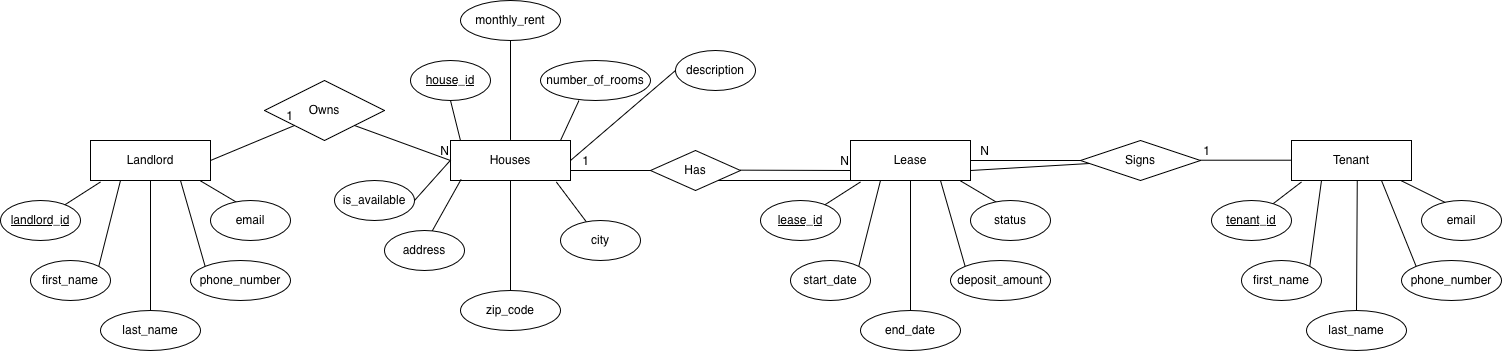

The diagram above was exported from draw.io. Its source (the exported page's mxGraphModel, read from the mxfile embedded in the PNG):
<mxGraphModel dx="1895" dy="1227" grid="1" gridSize="10" guides="1" tooltips="1" connect="1" arrows="1" fold="1" page="1" pageScale="1" pageWidth="827" pageHeight="1169" math="0" shadow="0">
  <root>
    <mxCell id="0" />
    <mxCell id="1" parent="0" />
    <mxCell id="J68r0x_3e9uZNOmHJYIj-1" parent="1" style="whiteSpace=wrap;html=1;align=center;" value="Landlord" vertex="1">
      <mxGeometry height="40" width="120" x="120" y="320" as="geometry" />
    </mxCell>
    <mxCell id="J68r0x_3e9uZNOmHJYIj-3" edge="1" parent="1" source="J68r0x_3e9uZNOmHJYIj-1" style="endArrow=none;html=1;rounded=0;exitX=0.083;exitY=1.037;exitDx=0;exitDy=0;exitPerimeter=0;" target="J68r0x_3e9uZNOmHJYIj-4" value="">
      <mxGeometry relative="1" as="geometry">
        <mxPoint x="230" y="430" as="sourcePoint" />
        <mxPoint x="130" y="440" as="targetPoint" />
      </mxGeometry>
    </mxCell>
    <mxCell id="J68r0x_3e9uZNOmHJYIj-4" parent="1" style="ellipse;whiteSpace=wrap;html=1;align=center;fontStyle=4;" value="landlord_id" vertex="1">
      <mxGeometry height="40" width="80" x="30" y="380" as="geometry" />
    </mxCell>
    <mxCell id="J68r0x_3e9uZNOmHJYIj-6" edge="1" parent="1" source="J68r0x_3e9uZNOmHJYIj-1" style="endArrow=none;html=1;rounded=0;exitX=0.914;exitY=1.005;exitDx=0;exitDy=0;exitPerimeter=0;entryX=0.5;entryY=0.25;entryDx=0;entryDy=0;entryPerimeter=0;" target="J68r0x_3e9uZNOmHJYIj-7" value="">
      <mxGeometry relative="1" as="geometry">
        <mxPoint x="230" y="430" as="sourcePoint" />
        <mxPoint x="240" y="420" as="targetPoint" />
      </mxGeometry>
    </mxCell>
    <mxCell id="J68r0x_3e9uZNOmHJYIj-7" parent="1" style="ellipse;whiteSpace=wrap;html=1;align=center;" value="email" vertex="1">
      <mxGeometry height="40" width="80" x="240" y="380" as="geometry" />
    </mxCell>
    <mxCell id="J68r0x_3e9uZNOmHJYIj-8" parent="1" style="ellipse;whiteSpace=wrap;html=1;align=center;" value="first_name" vertex="1">
      <mxGeometry height="40" width="80" x="60" y="440" as="geometry" />
    </mxCell>
    <mxCell id="J68r0x_3e9uZNOmHJYIj-9" parent="1" style="ellipse;whiteSpace=wrap;html=1;align=center;" value="last_name" vertex="1">
      <mxGeometry height="40" width="100" x="130" y="490" as="geometry" />
    </mxCell>
    <mxCell id="J68r0x_3e9uZNOmHJYIj-10" parent="1" style="ellipse;whiteSpace=wrap;html=1;align=center;" value="phone_number" vertex="1">
      <mxGeometry height="40" width="100" x="220" y="440" as="geometry" />
    </mxCell>
    <mxCell id="J68r0x_3e9uZNOmHJYIj-11" edge="1" parent="1" source="J68r0x_3e9uZNOmHJYIj-1" style="endArrow=none;html=1;rounded=0;exitX=0.25;exitY=1;exitDx=0;exitDy=0;entryX=1;entryY=0;entryDx=0;entryDy=0;" target="J68r0x_3e9uZNOmHJYIj-8" value="">
      <mxGeometry relative="1" as="geometry">
        <mxPoint x="230" y="430" as="sourcePoint" />
        <mxPoint x="390" y="430" as="targetPoint" />
      </mxGeometry>
    </mxCell>
    <mxCell id="J68r0x_3e9uZNOmHJYIj-12" edge="1" parent="1" source="J68r0x_3e9uZNOmHJYIj-1" style="endArrow=none;html=1;rounded=0;exitX=0.5;exitY=1;exitDx=0;exitDy=0;entryX=0.5;entryY=0;entryDx=0;entryDy=0;" target="J68r0x_3e9uZNOmHJYIj-9" value="">
      <mxGeometry relative="1" as="geometry">
        <mxPoint x="230" y="430" as="sourcePoint" />
        <mxPoint x="390" y="430" as="targetPoint" />
      </mxGeometry>
    </mxCell>
    <mxCell id="J68r0x_3e9uZNOmHJYIj-13" edge="1" parent="1" source="J68r0x_3e9uZNOmHJYIj-1" style="endArrow=none;html=1;rounded=0;exitX=0.75;exitY=1;exitDx=0;exitDy=0;entryX=0;entryY=0;entryDx=0;entryDy=0;" target="J68r0x_3e9uZNOmHJYIj-10" value="">
      <mxGeometry relative="1" as="geometry">
        <mxPoint x="230" y="430" as="sourcePoint" />
        <mxPoint x="390" y="430" as="targetPoint" />
      </mxGeometry>
    </mxCell>
    <mxCell id="J68r0x_3e9uZNOmHJYIj-14" parent="1" style="whiteSpace=wrap;html=1;align=center;" value="Houses" vertex="1">
      <mxGeometry height="40" width="120" x="480" y="320" as="geometry" />
    </mxCell>
    <mxCell id="J68r0x_3e9uZNOmHJYIj-16" parent="1" style="ellipse;whiteSpace=wrap;html=1;align=center;fontStyle=4;" value="house_id" vertex="1">
      <mxGeometry height="40" width="80" x="440" y="240" as="geometry" />
    </mxCell>
    <mxCell id="J68r0x_3e9uZNOmHJYIj-18" edge="1" parent="1" source="J68r0x_3e9uZNOmHJYIj-16" style="endArrow=none;html=1;rounded=0;exitX=0.5;exitY=1;exitDx=0;exitDy=0;entryX=0.083;entryY=0;entryDx=0;entryDy=0;entryPerimeter=0;" target="J68r0x_3e9uZNOmHJYIj-14" value="">
      <mxGeometry relative="1" as="geometry">
        <mxPoint x="470" y="300" as="sourcePoint" />
        <mxPoint x="630" y="300" as="targetPoint" />
      </mxGeometry>
    </mxCell>
    <mxCell id="J68r0x_3e9uZNOmHJYIj-20" edge="1" parent="1" source="J68r0x_3e9uZNOmHJYIj-14" style="endArrow=none;html=1;rounded=0;exitX=0.088;exitY=0.974;exitDx=0;exitDy=0;exitPerimeter=0;entryX=0.587;entryY=0.045;entryDx=0;entryDy=0;entryPerimeter=0;" target="J68r0x_3e9uZNOmHJYIj-21" value="">
      <mxGeometry relative="1" as="geometry">
        <mxPoint x="414" y="419.43" as="sourcePoint" />
        <mxPoint x="491" y="420" as="targetPoint" />
      </mxGeometry>
    </mxCell>
    <mxCell id="J68r0x_3e9uZNOmHJYIj-21" parent="1" style="ellipse;whiteSpace=wrap;html=1;align=center;" value="address" vertex="1">
      <mxGeometry height="40" width="80" x="414" y="410" as="geometry" />
    </mxCell>
    <mxCell id="J68r0x_3e9uZNOmHJYIj-24" edge="1" parent="1" source="J68r0x_3e9uZNOmHJYIj-14" style="endArrow=none;html=1;rounded=0;exitX=0.882;exitY=1.037;exitDx=0;exitDy=0;exitPerimeter=0;" target="J68r0x_3e9uZNOmHJYIj-25" value="">
      <mxGeometry relative="1" as="geometry">
        <mxPoint x="520" y="420" as="sourcePoint" />
        <mxPoint x="586" y="420" as="targetPoint" />
      </mxGeometry>
    </mxCell>
    <mxCell id="J68r0x_3e9uZNOmHJYIj-25" parent="1" style="ellipse;whiteSpace=wrap;html=1;align=center;" value="city" vertex="1">
      <mxGeometry height="40" width="80" x="590" y="400" as="geometry" />
    </mxCell>
    <mxCell id="J68r0x_3e9uZNOmHJYIj-28" edge="1" parent="1" source="J68r0x_3e9uZNOmHJYIj-14" style="endArrow=none;html=1;rounded=0;exitX=0.5;exitY=1;exitDx=0;exitDy=0;entryX=0.5;entryY=0;entryDx=0;entryDy=0;" target="J68r0x_3e9uZNOmHJYIj-29" value="">
      <mxGeometry relative="1" as="geometry">
        <mxPoint x="400" y="520" as="sourcePoint" />
        <mxPoint x="540" y="480" as="targetPoint" />
      </mxGeometry>
    </mxCell>
    <mxCell id="J68r0x_3e9uZNOmHJYIj-29" parent="1" style="ellipse;whiteSpace=wrap;html=1;align=center;" value="zip_code" vertex="1">
      <mxGeometry height="40" width="100" x="490" y="470" as="geometry" />
    </mxCell>
    <mxCell id="J68r0x_3e9uZNOmHJYIj-30" edge="1" parent="1" style="endArrow=none;html=1;rounded=0;entryX=0.5;entryY=1;entryDx=0;entryDy=0;" target="J68r0x_3e9uZNOmHJYIj-31" value="">
      <mxGeometry relative="1" as="geometry">
        <mxPoint x="540" y="319.43" as="sourcePoint" />
        <mxPoint x="540" y="220" as="targetPoint" />
      </mxGeometry>
    </mxCell>
    <mxCell id="J68r0x_3e9uZNOmHJYIj-31" parent="1" style="ellipse;whiteSpace=wrap;html=1;align=center;" value="monthly_rent" vertex="1">
      <mxGeometry height="40" width="100" x="490" y="180" as="geometry" />
    </mxCell>
    <mxCell id="J68r0x_3e9uZNOmHJYIj-32" edge="1" parent="1" style="endArrow=none;html=1;rounded=0;entryX=0.349;entryY=1.005;entryDx=0;entryDy=0;entryPerimeter=0;" target="J68r0x_3e9uZNOmHJYIj-33" value="">
      <mxGeometry relative="1" as="geometry">
        <mxPoint x="590" y="320" as="sourcePoint" />
        <mxPoint x="600" y="280" as="targetPoint" />
      </mxGeometry>
    </mxCell>
    <mxCell id="J68r0x_3e9uZNOmHJYIj-33" parent="1" style="ellipse;whiteSpace=wrap;html=1;align=center;" value="number_of_rooms" vertex="1">
      <mxGeometry height="40" width="110" x="570" y="240" as="geometry" />
    </mxCell>
    <mxCell id="J68r0x_3e9uZNOmHJYIj-34" edge="1" parent="1" source="J68r0x_3e9uZNOmHJYIj-35" style="endArrow=none;html=1;rounded=0;exitX=1;exitY=0.5;exitDx=0;exitDy=0;" value="">
      <mxGeometry relative="1" as="geometry">
        <mxPoint x="430" y="340" as="sourcePoint" />
        <mxPoint x="480" y="339.71" as="targetPoint" />
      </mxGeometry>
    </mxCell>
    <mxCell id="J68r0x_3e9uZNOmHJYIj-35" parent="1" style="ellipse;whiteSpace=wrap;html=1;align=center;" value="is_available" vertex="1">
      <mxGeometry height="40" width="80" x="364" y="360" as="geometry" />
    </mxCell>
    <mxCell id="J68r0x_3e9uZNOmHJYIj-36" edge="1" parent="1" style="endArrow=none;html=1;rounded=0;entryX=0;entryY=0.5;entryDx=0;entryDy=0;" target="J68r0x_3e9uZNOmHJYIj-37" value="">
      <mxGeometry relative="1" as="geometry">
        <mxPoint x="600" y="340" as="sourcePoint" />
        <mxPoint x="640" y="340" as="targetPoint" />
      </mxGeometry>
    </mxCell>
    <mxCell id="J68r0x_3e9uZNOmHJYIj-37" parent="1" style="ellipse;whiteSpace=wrap;html=1;align=center;" value="description" vertex="1">
      <mxGeometry height="40" width="80" x="705" y="230" as="geometry" />
    </mxCell>
    <mxCell id="J68r0x_3e9uZNOmHJYIj-41" parent="1" style="whiteSpace=wrap;html=1;align=center;" value="Tenant" vertex="1">
      <mxGeometry height="40" width="120" x="1321" y="320" as="geometry" />
    </mxCell>
    <mxCell id="J68r0x_3e9uZNOmHJYIj-42" edge="1" parent="1" source="J68r0x_3e9uZNOmHJYIj-41" style="endArrow=none;html=1;rounded=0;exitX=0.083;exitY=1.037;exitDx=0;exitDy=0;exitPerimeter=0;" target="J68r0x_3e9uZNOmHJYIj-43" value="">
      <mxGeometry relative="1" as="geometry">
        <mxPoint x="1441" y="430" as="sourcePoint" />
        <mxPoint x="1341" y="440" as="targetPoint" />
      </mxGeometry>
    </mxCell>
    <mxCell id="J68r0x_3e9uZNOmHJYIj-43" parent="1" style="ellipse;whiteSpace=wrap;html=1;align=center;fontStyle=4;" value="tenant_id" vertex="1">
      <mxGeometry height="40" width="80" x="1241" y="380" as="geometry" />
    </mxCell>
    <mxCell id="J68r0x_3e9uZNOmHJYIj-44" edge="1" parent="1" source="J68r0x_3e9uZNOmHJYIj-41" style="endArrow=none;html=1;rounded=0;exitX=0.914;exitY=1.005;exitDx=0;exitDy=0;exitPerimeter=0;entryX=0.5;entryY=0.25;entryDx=0;entryDy=0;entryPerimeter=0;" target="J68r0x_3e9uZNOmHJYIj-45" value="">
      <mxGeometry relative="1" as="geometry">
        <mxPoint x="1441" y="430" as="sourcePoint" />
        <mxPoint x="1451" y="420" as="targetPoint" />
      </mxGeometry>
    </mxCell>
    <mxCell id="J68r0x_3e9uZNOmHJYIj-45" parent="1" style="ellipse;whiteSpace=wrap;html=1;align=center;" value="email" vertex="1">
      <mxGeometry height="40" width="80" x="1451" y="380" as="geometry" />
    </mxCell>
    <mxCell id="J68r0x_3e9uZNOmHJYIj-46" parent="1" style="ellipse;whiteSpace=wrap;html=1;align=center;" value="first_name" vertex="1">
      <mxGeometry height="40" width="80" x="1271" y="440" as="geometry" />
    </mxCell>
    <mxCell id="J68r0x_3e9uZNOmHJYIj-47" parent="1" style="ellipse;whiteSpace=wrap;html=1;align=center;" value="last_name" vertex="1">
      <mxGeometry height="40" width="100" x="1336" y="490" as="geometry" />
    </mxCell>
    <mxCell id="J68r0x_3e9uZNOmHJYIj-48" parent="1" style="ellipse;whiteSpace=wrap;html=1;align=center;" value="phone_number" vertex="1">
      <mxGeometry height="40" width="100" x="1431" y="440" as="geometry" />
    </mxCell>
    <mxCell id="J68r0x_3e9uZNOmHJYIj-49" edge="1" parent="1" source="J68r0x_3e9uZNOmHJYIj-41" style="endArrow=none;html=1;rounded=0;exitX=0.25;exitY=1;exitDx=0;exitDy=0;entryX=1;entryY=0;entryDx=0;entryDy=0;" target="J68r0x_3e9uZNOmHJYIj-46" value="">
      <mxGeometry relative="1" as="geometry">
        <mxPoint x="1441" y="430" as="sourcePoint" />
        <mxPoint x="1601" y="430" as="targetPoint" />
      </mxGeometry>
    </mxCell>
    <mxCell id="J68r0x_3e9uZNOmHJYIj-50" edge="1" parent="1" source="J68r0x_3e9uZNOmHJYIj-41" style="endArrow=none;html=1;rounded=0;exitX=0.548;exitY=0.994;exitDx=0;exitDy=0;entryX=0.5;entryY=0;entryDx=0;entryDy=0;exitPerimeter=0;" target="J68r0x_3e9uZNOmHJYIj-47" value="">
      <mxGeometry relative="1" as="geometry">
        <mxPoint x="1441" y="430" as="sourcePoint" />
        <mxPoint x="1601" y="430" as="targetPoint" />
      </mxGeometry>
    </mxCell>
    <mxCell id="J68r0x_3e9uZNOmHJYIj-51" edge="1" parent="1" source="J68r0x_3e9uZNOmHJYIj-41" style="endArrow=none;html=1;rounded=0;exitX=0.75;exitY=1;exitDx=0;exitDy=0;entryX=0;entryY=0;entryDx=0;entryDy=0;" target="J68r0x_3e9uZNOmHJYIj-48" value="">
      <mxGeometry relative="1" as="geometry">
        <mxPoint x="1441" y="430" as="sourcePoint" />
        <mxPoint x="1601" y="430" as="targetPoint" />
      </mxGeometry>
    </mxCell>
    <mxCell id="J68r0x_3e9uZNOmHJYIj-52" parent="1" style="whiteSpace=wrap;html=1;align=center;" value="Lease" vertex="1">
      <mxGeometry height="40" width="120" x="880" y="320" as="geometry" />
    </mxCell>
    <mxCell id="J68r0x_3e9uZNOmHJYIj-53" edge="1" parent="1" source="J68r0x_3e9uZNOmHJYIj-52" style="endArrow=none;html=1;rounded=0;exitX=0.083;exitY=1.037;exitDx=0;exitDy=0;exitPerimeter=0;" target="J68r0x_3e9uZNOmHJYIj-54" value="">
      <mxGeometry relative="1" as="geometry">
        <mxPoint x="990" y="430" as="sourcePoint" />
        <mxPoint x="890" y="440" as="targetPoint" />
      </mxGeometry>
    </mxCell>
    <mxCell id="J68r0x_3e9uZNOmHJYIj-54" parent="1" style="ellipse;whiteSpace=wrap;html=1;align=center;fontStyle=4;" value="lease_id" vertex="1">
      <mxGeometry height="40" width="80" x="790" y="380" as="geometry" />
    </mxCell>
    <mxCell id="J68r0x_3e9uZNOmHJYIj-55" edge="1" parent="1" source="J68r0x_3e9uZNOmHJYIj-52" style="endArrow=none;html=1;rounded=0;exitX=0.914;exitY=1.005;exitDx=0;exitDy=0;exitPerimeter=0;entryX=0.5;entryY=0.25;entryDx=0;entryDy=0;entryPerimeter=0;" target="J68r0x_3e9uZNOmHJYIj-56" value="">
      <mxGeometry relative="1" as="geometry">
        <mxPoint x="990" y="430" as="sourcePoint" />
        <mxPoint x="1000" y="420" as="targetPoint" />
      </mxGeometry>
    </mxCell>
    <mxCell id="J68r0x_3e9uZNOmHJYIj-56" parent="1" style="ellipse;whiteSpace=wrap;html=1;align=center;" value="status" vertex="1">
      <mxGeometry height="40" width="80" x="1000" y="380" as="geometry" />
    </mxCell>
    <mxCell id="J68r0x_3e9uZNOmHJYIj-57" parent="1" style="ellipse;whiteSpace=wrap;html=1;align=center;" value="start_date" vertex="1">
      <mxGeometry height="40" width="80" x="820" y="440" as="geometry" />
    </mxCell>
    <mxCell id="J68r0x_3e9uZNOmHJYIj-58" parent="1" style="ellipse;whiteSpace=wrap;html=1;align=center;" value="end_date" vertex="1">
      <mxGeometry height="40" width="100" x="890" y="490" as="geometry" />
    </mxCell>
    <mxCell id="J68r0x_3e9uZNOmHJYIj-59" parent="1" style="ellipse;whiteSpace=wrap;html=1;align=center;" value="deposit_amount" vertex="1">
      <mxGeometry height="40" width="100" x="980" y="440" as="geometry" />
    </mxCell>
    <mxCell id="J68r0x_3e9uZNOmHJYIj-60" edge="1" parent="1" source="J68r0x_3e9uZNOmHJYIj-52" style="endArrow=none;html=1;rounded=0;exitX=0.25;exitY=1;exitDx=0;exitDy=0;entryX=1;entryY=0;entryDx=0;entryDy=0;" target="J68r0x_3e9uZNOmHJYIj-57" value="">
      <mxGeometry relative="1" as="geometry">
        <mxPoint x="990" y="430" as="sourcePoint" />
        <mxPoint x="1150" y="430" as="targetPoint" />
      </mxGeometry>
    </mxCell>
    <mxCell id="J68r0x_3e9uZNOmHJYIj-61" edge="1" parent="1" source="J68r0x_3e9uZNOmHJYIj-52" style="endArrow=none;html=1;rounded=0;exitX=0.5;exitY=1;exitDx=0;exitDy=0;entryX=0.5;entryY=0;entryDx=0;entryDy=0;" target="J68r0x_3e9uZNOmHJYIj-58" value="">
      <mxGeometry relative="1" as="geometry">
        <mxPoint x="990" y="430" as="sourcePoint" />
        <mxPoint x="1150" y="430" as="targetPoint" />
      </mxGeometry>
    </mxCell>
    <mxCell id="J68r0x_3e9uZNOmHJYIj-62" edge="1" parent="1" source="J68r0x_3e9uZNOmHJYIj-52" style="endArrow=none;html=1;rounded=0;exitX=0.75;exitY=1;exitDx=0;exitDy=0;entryX=0;entryY=0;entryDx=0;entryDy=0;" target="J68r0x_3e9uZNOmHJYIj-59" value="">
      <mxGeometry relative="1" as="geometry">
        <mxPoint x="990" y="430" as="sourcePoint" />
        <mxPoint x="1150" y="430" as="targetPoint" />
      </mxGeometry>
    </mxCell>
    <mxCell id="J68r0x_3e9uZNOmHJYIj-83" parent="1" style="shape=rhombus;perimeter=rhombusPerimeter;whiteSpace=wrap;html=1;align=center;" value="Owns" vertex="1">
      <mxGeometry height="60" width="120" x="294" y="260" as="geometry" />
    </mxCell>
    <mxCell id="J68r0x_3e9uZNOmHJYIj-84" edge="1" parent="1" source="J68r0x_3e9uZNOmHJYIj-1" style="endArrow=none;html=1;rounded=0;exitX=1;exitY=0.5;exitDx=0;exitDy=0;entryX=0;entryY=1;entryDx=0;entryDy=0;" target="J68r0x_3e9uZNOmHJYIj-83" value="">
      <mxGeometry relative="1" as="geometry">
        <mxPoint x="160" y="239" as="sourcePoint" />
        <mxPoint x="320" y="239" as="targetPoint" />
      </mxGeometry>
    </mxCell>
    <mxCell id="J68r0x_3e9uZNOmHJYIj-85" connectable="0" parent="J68r0x_3e9uZNOmHJYIj-84" style="resizable=0;html=1;whiteSpace=wrap;align=right;verticalAlign=bottom;" value="1" vertex="1">
      <mxGeometry relative="1" x="1" as="geometry" />
    </mxCell>
    <mxCell id="J68r0x_3e9uZNOmHJYIj-86" edge="1" parent="1" source="J68r0x_3e9uZNOmHJYIj-83" style="endArrow=none;html=1;rounded=0;exitX=1;exitY=1;exitDx=0;exitDy=0;entryX=0;entryY=0.5;entryDx=0;entryDy=0;" target="J68r0x_3e9uZNOmHJYIj-14" value="">
      <mxGeometry relative="1" as="geometry">
        <mxPoint x="310" y="339.71" as="sourcePoint" />
        <mxPoint x="470" y="339.71" as="targetPoint" />
      </mxGeometry>
    </mxCell>
    <mxCell id="J68r0x_3e9uZNOmHJYIj-87" connectable="0" parent="J68r0x_3e9uZNOmHJYIj-86" style="resizable=0;html=1;whiteSpace=wrap;align=right;verticalAlign=bottom;" value="N" vertex="1">
      <mxGeometry relative="1" x="1" as="geometry" />
    </mxCell>
    <mxCell id="J68r0x_3e9uZNOmHJYIj-89" parent="1" style="shape=rhombus;perimeter=rhombusPerimeter;whiteSpace=wrap;html=1;align=center;" value="Has" vertex="1">
      <mxGeometry height="40" width="90" x="680" y="330" as="geometry" />
    </mxCell>
    <mxCell id="J68r0x_3e9uZNOmHJYIj-90" edge="1" parent="1" source="J68r0x_3e9uZNOmHJYIj-14" style="endArrow=none;html=1;rounded=0;exitX=1;exitY=0.75;exitDx=0;exitDy=0;" value="">
      <mxGeometry relative="1" as="geometry">
        <mxPoint x="560" y="350" as="sourcePoint" />
        <mxPoint x="680" y="350" as="targetPoint" />
      </mxGeometry>
    </mxCell>
    <mxCell id="J68r0x_3e9uZNOmHJYIj-91" connectable="0" parent="J68r0x_3e9uZNOmHJYIj-90" style="resizable=0;html=1;whiteSpace=wrap;align=right;verticalAlign=bottom;" value="1" vertex="1">
      <mxGeometry relative="1" x="1" as="geometry">
        <mxPoint x="-60" as="offset" />
      </mxGeometry>
    </mxCell>
    <mxCell id="J68r0x_3e9uZNOmHJYIj-92" edge="1" parent="1" style="endArrow=none;html=1;rounded=0;entryX=0;entryY=0.75;entryDx=0;entryDy=0;" target="J68r0x_3e9uZNOmHJYIj-52" value="">
      <mxGeometry relative="1" as="geometry">
        <mxPoint x="770" y="349.65999999999997" as="sourcePoint" />
        <mxPoint x="860" y="349.95" as="targetPoint" />
      </mxGeometry>
    </mxCell>
    <mxCell id="J68r0x_3e9uZNOmHJYIj-93" connectable="0" parent="J68r0x_3e9uZNOmHJYIj-92" style="resizable=0;html=1;whiteSpace=wrap;align=right;verticalAlign=bottom;" value="N" vertex="1">
      <mxGeometry relative="1" x="1" as="geometry" />
    </mxCell>
    <mxCell id="J68r0x_3e9uZNOmHJYIj-94" parent="1" style="shape=rhombus;perimeter=rhombusPerimeter;whiteSpace=wrap;html=1;align=center;" value="Signs" vertex="1">
      <mxGeometry height="40" width="120" x="1110" y="320" as="geometry" />
    </mxCell>
    <mxCell id="J68r0x_3e9uZNOmHJYIj-95" edge="1" parent="1" source="J68r0x_3e9uZNOmHJYIj-52" style="endArrow=none;html=1;rounded=0;entryX=0;entryY=0.5;entryDx=0;entryDy=0;exitX=1;exitY=0.5;exitDx=0;exitDy=0;" target="J68r0x_3e9uZNOmHJYIj-94" value="">
      <mxGeometry relative="1" as="geometry">
        <mxPoint x="1000" y="300" as="sourcePoint" />
        <mxPoint x="1150" y="300" as="targetPoint" />
      </mxGeometry>
    </mxCell>
    <mxCell id="J68r0x_3e9uZNOmHJYIj-96" connectable="0" parent="J68r0x_3e9uZNOmHJYIj-95" style="resizable=0;html=1;whiteSpace=wrap;align=right;verticalAlign=bottom;" value="N" vertex="1">
      <mxGeometry relative="1" x="1" as="geometry">
        <mxPoint x="-90" as="offset" />
      </mxGeometry>
    </mxCell>
    <mxCell id="J68r0x_3e9uZNOmHJYIj-97" edge="1" parent="1" style="endArrow=none;html=1;rounded=0;entryX=0;entryY=0.5;entryDx=0;entryDy=0;exitX=1;exitY=0.5;exitDx=0;exitDy=0;" value="">
      <mxGeometry relative="1" as="geometry">
        <mxPoint x="1230" y="339.71" as="sourcePoint" />
        <mxPoint x="1321" y="339.71" as="targetPoint" />
      </mxGeometry>
    </mxCell>
    <mxCell id="J68r0x_3e9uZNOmHJYIj-98" connectable="0" parent="J68r0x_3e9uZNOmHJYIj-97" style="resizable=0;html=1;whiteSpace=wrap;align=right;verticalAlign=bottom;" value="1" vertex="1">
      <mxGeometry relative="1" x="1" as="geometry">
        <mxPoint x="-80" as="offset" />
      </mxGeometry>
    </mxCell>
    <mxCell id="tzp_lIwb-rFP3OgFSOLo-8" edge="1" parent="1" source="J68r0x_3e9uZNOmHJYIj-94" style="endArrow=none;html=1;rounded=0;entryX=1;entryY=0.75;entryDx=0;entryDy=0;" target="J68r0x_3e9uZNOmHJYIj-52" value="">
      <mxGeometry height="50" relative="1" width="50" as="geometry">
        <mxPoint x="880" y="440" as="sourcePoint" />
        <mxPoint x="930" y="390" as="targetPoint" />
      </mxGeometry>
    </mxCell>
    <mxCell id="tzp_lIwb-rFP3OgFSOLo-9" edge="1" parent="1" source="J68r0x_3e9uZNOmHJYIj-89" style="endArrow=none;html=1;rounded=0;exitX=1;exitY=1;exitDx=0;exitDy=0;entryX=0;entryY=1;entryDx=0;entryDy=0;" target="J68r0x_3e9uZNOmHJYIj-52" value="">
      <mxGeometry height="50" relative="1" width="50" as="geometry">
        <mxPoint x="880" y="440" as="sourcePoint" />
        <mxPoint x="930" y="390" as="targetPoint" />
      </mxGeometry>
    </mxCell>
  </root>
</mxGraphModel>